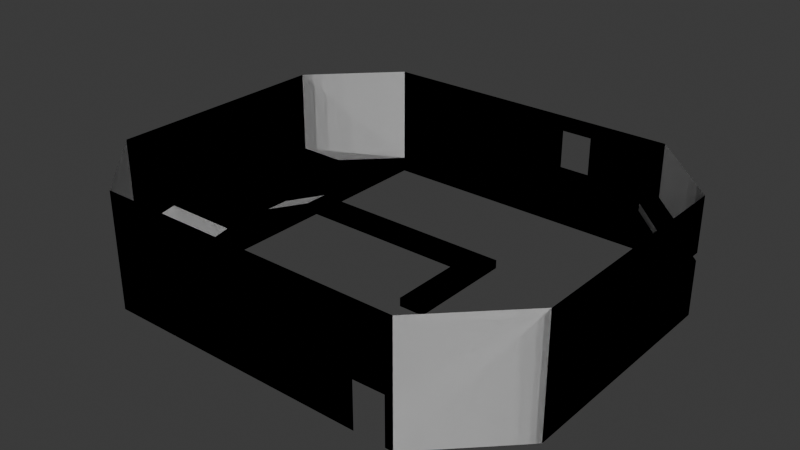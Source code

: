 # Source: M1E2.blend  (saved by Blender 4.4.30; exported with 4.5.12 LTS)
import bpy
from mathutils import Matrix  # noqa: F401  (used for matrix-valued properties, if any)

bpy.ops.wm.read_factory_settings(use_empty=True)
scene = bpy.context.scene
scene.name = 'Scene'

# ---- collections
col_extras = bpy.data.collections.new('Extras'); scene.collection.children.link(col_extras)
col_pisos = bpy.data.collections.new('Pisos'); scene.collection.children.link(col_pisos)

# ---- materials (node trees are filled in below, after node groups)
mat_muro = bpy.data.materials.new('Muro')
mat_muro.use_transparent_shadow = False
mat_muro_001 = bpy.data.materials.new('Muro.001')
mat_muro_001.use_transparent_shadow = False

# ---- material node trees
mat_muro.use_nodes = True; mat_muro.node_tree.nodes.clear()
_N = mat_muro.node_tree.nodes; _L = mat_muro.node_tree.links
n0 = _N.new('ShaderNodeBsdfPrincipled'); n0.name = 'BSDF Principista'; n0.location = (10, 300)
n0.inputs[3].default_value = 1.45
n1 = _N.new('ShaderNodeOutputMaterial'); n1.name = 'Material'; n1.location = (300, 300)
_L.new(n0.outputs[0], n1.inputs[0])
n1.is_active_output = True
mat_muro_001.use_nodes = True; mat_muro_001.node_tree.nodes.clear()
_N = mat_muro_001.node_tree.nodes; _L = mat_muro_001.node_tree.links
n0 = _N.new('ShaderNodeBsdfPrincipled'); n0.name = 'BSDF Principista'; n0.location = (10, 300)
n0.inputs[3].default_value = 1.45
n1 = _N.new('ShaderNodeOutputMaterial'); n1.name = 'Material'; n1.location = (300, 300)
_L.new(n0.outputs[0], n1.inputs[0])
n1.is_active_output = True

# ---- world
world_world = bpy.data.worlds.new('World'); scene.world = world_world
world_world.use_nodes = True; world_world.node_tree.nodes.clear()
_N = world_world.node_tree.nodes; _L = world_world.node_tree.links
n0 = _N.new('ShaderNodeOutputWorld'); n0.name = 'World Output'; n0.location = (300, 300)
n1 = _N.new('ShaderNodeBackground'); n1.name = 'Background'; n1.location = (10, 300)
n1.inputs[0].default_value = (0.05088, 0.05088, 0.05088, 1.0)
_L.new(n1.outputs[0], n0.inputs[0])
n0.is_active_output = True
world_world.color = (0.05088, 0.05088, 0.05088)
world_world.use_sun_shadow = False
world_world.sun_shadow_jitter_overblur = 0.0

# ---- meshes
me_sala0 = bpy.data.meshes.new('Sala0')
me_sala0.from_pydata([(-20.0, 0.0, 15.0), (-20.0, 0.0, 0.0), (-30.0, 10.0, 15.0), (-20.0, 50.0, 0.0), (-20.0, 50.0, 15.0), (20.0, 0.0, 0.0), (30.0, 10.0, 0.0), (30.0, 10.0, 15.0), (20.0, 50.0, 0.0), (20.0, 50.0, 15.0), (30.0, 40.0, 15.0), (30.0, 40.0, 0.0), (-30.0, 40.0, 15.0), (20.0, 0.0, 15.0), (6.0, 50.0, 0.0), (15.0, 0.0, 0.0), (15.0, 0.0, 15.0), (6.0, 50.0, 15.0), (20.0, 50.0, 7.0), (-30.0, 40.0, 4.0), (-30.0, 10.0, 3.0), (30.0, 40.0, 7.0), (6.0, 50.0, 7.0), (-20.0, 10.0, 0.0), (-20.0, 40.0, 0.0), (-20.0, 40.0, 4.0), (-20.0, 10.0, 3.0), (-12.0, 8.0, 0.0), (-30.0, 16.0, 15.0), (-16.0, 0.0, 0.0), (-30.0, 16.0, 4.0), (-20.0, 16.0, 0.0), (-20.0, 16.0, 4.0), (-30.0, 26.0, 15.0), (-30.0, 26.0, 4.0), (-20.0, 26.0, 0.0), (-20.0, 23.0, 4.0), (-20.0, 26.0, 4.0), (-13.0, 23.0, 6.0), (-13.0, 23.0, 7.0), (-13.0, 26.0, 6.0), (-13.0, 26.0, 7.0), (10.0, 26.0, 6.0), (10.0, 26.0, 7.0), (-20.0, 26.0, 3.0), (-20.0, 23.0, 3.0), (20.0, 50.0, 8.0), (30.0, 40.0, 8.0), (6.0, 50.0, 8.0), (19.0, 47.0, 7.0), (6.0, 47.0, 7.0), (19.0, 47.0, 8.0), (6.0, 47.0, 8.0), (30.0, 13.0, 8.0), (30.0, 13.0, 15.0), (30.0, 13.0, 7.0), (30.0, 13.0, 0.0), (27.0, 39.0, 7.0), (27.0, 39.0, 8.0), (27.0, 13.0, 8.0), (27.0, 13.0, 7.0), (27.0, 16.0, 8.0), (27.0, 16.0, 7.0), (22.0, 13.0, 8.0), (22.0, 13.0, 7.0), (22.0, 16.0, 8.0), (22.0, 16.0, 7.0), (15.0, 0.0, 6.0), (20.0, 0.0, 6.171), (19.0, 0.0, 0.0), (19.0, 0.0, 15.0), (19.0, 0.0, 6.086), (-12.0, 0.0, 0.0), (10.0, 50.0, 15.0), (10.0, 50.0, 8.0), (-30.0, 40.0, 2.0), (10.0, 50.0, 13.0), (6.0, 50.0, 13.0), (-20.0, 40.0, 2.0), (-20.0, 50.0, 2.0), (10.0, 23.0, 6.0), (10.0, 23.0, 7.0), (13.0, 23.0, 6.0), (13.0, 23.0, 7.0), (10.0, 13.0, 6.0), (10.0, 13.0, 7.0), (13.0, 13.0, 6.0), (13.0, 13.0, 7.0), (13.0, 26.0, 7.0), (13.0, 26.0, 6.0)], [(15, 29)], [(0, 72, 29), (69, 71, 68, 5), (75, 78, 79), (22, 14, 8, 18), (3, 14, 22, 79), (23, 26, 27), (21, 18, 8, 11), (48, 22, 50, 52), (79, 77, 17, 4), (15, 72, 67), (30, 20, 26, 32), (27, 26, 29, 72), (34, 30, 32, 36), (26, 23, 31, 32), (29, 20, 1), (29, 26, 20), (40, 44, 37, 41), (32, 31, 45, 36), (19, 34, 37, 25), (40, 41, 43, 42), (40, 38, 45, 44), (38, 40, 42, 80), (41, 39, 81, 43), (39, 38, 80, 81), (35, 44, 45), (45, 31, 35), (36, 37, 34), (41, 37, 36, 39), (39, 36, 45, 38), (28, 30, 34, 33), (2, 20, 30, 28), (12, 19, 79, 4), (33, 34, 19, 12), (73, 76, 74, 46, 9), (79, 48, 77), (0, 1, 20, 2), (13, 7, 6, 5, 68), (10, 9, 46, 47), (58, 51, 49, 57), (52, 50, 49, 51), (47, 46, 51, 58), (74, 48, 52), (22, 18, 49, 50), (7, 54, 53), (7, 53, 55, 6), (6, 55, 56), (62, 61, 58, 57), (56, 55, 21, 11), (53, 54, 10, 47), (55, 53, 59, 60), (55, 60, 62), (53, 47, 58, 61), (18, 21, 57, 49), (53, 61, 59), (21, 55, 62, 57), (59, 61, 65, 63), (64, 63, 65, 66), (61, 62, 66, 65), (62, 60, 64, 66), (60, 59, 63, 64), (68, 71, 70, 13), (71, 67, 16, 70), (1, 0, 29), (0, 16, 67, 72), (46, 74, 52, 51), (17, 77, 76, 73), (78, 75, 19, 25), (24, 3, 79, 78), (19, 75, 79), (25, 37, 44, 78), (35, 24, 78, 44), (22, 48, 79), (82, 83, 87, 86), (89, 88, 83, 82), (43, 81, 83, 88), (85, 84, 86, 87), (80, 82, 86, 84), (83, 81, 85, 87), (81, 80, 84, 85), (42, 43, 88, 89), (80, 42, 89, 82)])
_uv = me_sala0.uv_layers.new(name='UVMap')
_uv.uv.foreach_set('vector', [0.625, 0.5, 0.0, 0.0, 0.0, 0.0, 0.0, 0.0, 0.0, 0.0, 0.0, 0.0, 0.0, 0.0, 0.433, 0.25, 0.4439, 0.25, 0.0, 0.0, 0.5, 0.25, 0.375, 0.25, 0.375, 0.25, 0.5, 0.25, 0.0, 0.0, 0.375, 0.25, 0.5, 0.25, 0.0, 0.0, 0.375, 0.25, 0.5, 0.25, 0.375, 0.25, 0.5, 0.25, 0.5, 0.25, 0.375, 0.25, 0.375, 0.25, 0.5625, 0.25, 0.5, 0.25, 0.5, 0.25, 0.5625, 0.25, 0.5773, 0.25, 0.6029, 0.25, 0.625, 0.25, 0.625, 0.25, 0.0, 0.0, 0.0, 0.0, 0.0, 0.0, 0.5, 0.25, 0.5, 0.25, 0.5, 0.25, 0.5, 0.25, 0.375, 0.25, 0.5, 0.25, 0.5, 0.25, 0.0, 0.0, 0.5, 0.25, 0.5, 0.25, 0.5, 0.25, 0.5, 0.25, 0.5, 0.25, 0.375, 0.25, 0.375, 0.25, 0.5, 0.25, 0.0, 0.0, 0.0, 0.0, 0.0, 0.0, 0.5, 0.25, 0.5, 0.25, 0.5, 0.25, 0.375, 0.25, 0.4486, 0.25, 0.5, 0.25, 0.5, 0.25, 0.5, 0.25, 0.375, 0.25, 0.4461, 0.25, 0.5, 0.25, 0.5, 0.25, 0.5, 0.25, 0.5, 0.25, 0.5, 0.25, 0.375, 0.25, 0.5, 0.25, 0.5, 0.25, 0.375, 0.25, 0.0, 0.0, 0.0, 0.0, 0.4461, 0.25, 0.4486, 0.25, 0.0, 0.0, 0.0, 0.0, 0.0, 0.0, 0.0, 0.0, 0.5, 0.25, 0.5, 0.25, 0.5, 0.25, 0.5, 0.25, 0.5, 0.25, 0.375, 0.25, 0.375, 0.25, 0.5, 0.25, 0.375, 0.25, 0.4486, 0.25, 0.4461, 0.25, 0.4461, 0.25, 0.375, 0.25, 0.375, 0.25, 0.5, 0.25, 0.5, 0.25, 0.5, 0.25, 0.5, 0.25, 0.5, 0.25, 0.5, 0.25, 0.5, 0.25, 0.5, 0.25, 0.5, 0.25, 0.4461, 0.25, 0.375, 0.25, 0.625, 0.25, 0.5625, 0.25, 0.5625, 0.25, 0.625, 0.25, 0.625, 0.25, 0.5625, 0.25, 0.5625, 0.25, 0.625, 0.25, 0.625, 0.25, 0.5625, 0.25, 0.5773, 0.25, 0.625, 0.25, 0.625, 0.25, 0.5625, 0.25, 0.5625, 0.25, 0.625, 0.25, 0.625, 0.25, 0.6026, 0.25, 0.5625, 0.25, 0.5625, 0.25, 0.625, 0.25, 0.5699, 0.25, 0.0, 0.0, 0.6029, 0.25, 0.625, 0.5, 0.5625, 0.5, 0.5625, 0.25, 0.625, 0.25, 0.625, 0.5, 0.625, 0.25, 0.5625, 0.25, 0.5625, 0.5, 0.5946, 0.5, 0.625, 0.25, 0.625, 0.25, 0.5625, 0.25, 0.5625, 0.25, 0.5625, 0.25, 0.5625, 0.25, 0.5, 0.25, 0.5, 0.25, 0.5625, 0.25, 0.5, 0.25, 0.5, 0.25, 0.5625, 0.25, 0.5625, 0.25, 0.5625, 0.25, 0.5625, 0.25, 0.5625, 0.25, 0.5625, 0.25, 0.5625, 0.25, 0.5625, 0.25, 0.5, 0.25, 0.5, 0.25, 0.5, 0.25, 0.5, 0.25, 0.0, 0.0, 0.625, 0.25, 0.5625, 0.25, 0.625, 0.25, 0.5625, 0.25, 0.5, 0.25, 0.5625, 0.25, 0.5, 0.25, 0.5, 0.25, 0.4716, 0.25, 0.5396, 0.25, 0.5625, 0.25, 0.5625, 0.25, 0.5, 0.25, 0.4546, 0.25, 0.5, 0.25, 0.5, 0.25, 0.375, 0.25, 0.5625, 0.25, 0.625, 0.25, 0.625, 0.25, 0.5625, 0.25, 0.5481, 0.25, 0.5625, 0.25, 0.5625, 0.25, 0.5481, 0.25, 0.5, 0.25, 0.5, 0.25, 0.5, 0.25, 0.5625, 0.25, 0.5625, 0.25, 0.5625, 0.25, 0.5625, 0.25, 0.5, 0.25, 0.5, 0.25, 0.5, 0.25, 0.5, 0.25, 0.5625, 0.25, 0.5625, 0.25, 0.5625, 0.25, 0.5, 0.25, 0.5, 0.25, 0.5, 0.25, 0.5, 0.25, 0.5625, 0.25, 0.5625, 0.25, 0.5625, 0.25, 0.5625, 0.25, 0.5481, 0.25, 0.5625, 0.25, 0.5625, 0.25, 0.5396, 0.25, 0.5625, 0.25, 0.5396, 0.25, 0.5396, 0.25, 0.5625, 0.25, 0.5, 0.25, 0.5, 0.25, 0.5, 0.25, 0.5, 0.25, 0.5481, 0.25, 0.5625, 0.25, 0.5625, 0.25, 0.5481, 0.25, 0.0, 0.0, 0.0, 0.0, 0.0, 0.0, 0.0, 0.0, 0.0, 0.0, 0.0, 0.0, 0.0, 0.0, 0.0, 0.0, 0.5625, 0.5, 0.625, 0.5, 0.0, 0.0, 0.625, 0.5, 0.0, 0.0, 0.0, 0.0, 0.0, 0.0, 0.5625, 0.25, 0.5625, 0.25, 0.5625, 0.25, 0.5625, 0.25, 0.625, 0.25, 0.6029, 0.25, 0.6026, 0.25, 0.625, 0.25, 0.4439, 0.25, 0.433, 0.25, 0.5, 0.25, 0.5, 0.25, 0.0, 0.0, 0.0, 0.0, 0.0, 0.0, 0.0, 0.0, 0.5625, 0.25, 0.433, 0.25, 0.5773, 0.25, 0.5, 0.25, 0.5, 0.25, 0.4486, 0.25, 0.4439, 0.25, 0.375, 0.25, 0.0, 0.0, 0.4439, 0.25, 0.4486, 0.25, 0.5, 0.25, 0.0, 0.0, 0.0, 0.0, 0.375, 0.25, 0.5, 0.25, 0.5, 0.25, 0.375, 0.25, 0.375, 0.25, 0.5, 0.25, 0.5, 0.25, 0.375, 0.25, 0.5, 0.25, 0.5, 0.25, 0.5, 0.25, 0.5, 0.25, 0.5, 0.25, 0.375, 0.25, 0.375, 0.25, 0.5, 0.25, 0.0, 0.0, 0.0, 0.0, 0.0, 0.0, 0.0, 0.0, 0.5, 0.25, 0.5, 0.25, 0.5, 0.25, 0.5, 0.25, 0.5, 0.25, 0.375, 0.25, 0.375, 0.25, 0.5, 0.25, 0.375, 0.25, 0.5, 0.25, 0.5, 0.25, 0.375, 0.25, 0.0, 0.0, 0.0, 0.0, 0.0, 0.0, 0.0, 0.0])
me_sala0.materials.append(mat_muro)
me_sala0.use_mirror_vertex_groups = False
me_sala0.update()
me_sala0_001 = bpy.data.meshes.new('Sala0.001')
me_sala0_001.from_pydata([(-20.0, 0.0, 15.0), (-20.0, 0.0, 0.0), (-30.0, 10.0, 15.0), (-20.0, 50.0, 0.0), (-20.0, 50.0, 15.0), (20.0, 0.0, 0.0), (30.0, 10.0, 0.0), (30.0, 10.0, 15.0), (20.0, 50.0, 0.0), (20.0, 50.0, 15.0), (30.0, 40.0, 15.0), (30.0, 40.0, 0.0), (-30.0, 40.0, 15.0), (20.0, 0.0, 15.0), (6.0, 50.0, 0.0), (15.0, 0.0, 0.0), (15.0, 0.0, 15.0), (6.0, 50.0, 15.0), (20.0, 50.0, 7.0), (-30.0, 40.0, 4.0), (-30.0, 10.0, 3.0), (30.0, 40.0, 7.0), (6.0, 50.0, 7.0), (-20.0, 10.0, 0.0), (-20.0, 40.0, 0.0), (-20.0, 40.0, 4.0), (-20.0, 10.0, 3.0), (-12.0, 8.0, 0.0), (-30.0, 16.0, 15.0), (-16.0, 0.0, 0.0), (-30.0, 16.0, 4.0), (-20.0, 16.0, 0.0), (-20.0, 16.0, 4.0), (-30.0, 26.0, 15.0), (-30.0, 26.0, 4.0), (-20.0, 26.0, 0.0), (-20.0, 23.0, 4.0), (-20.0, 26.0, 4.0), (-13.0, 23.0, 6.0), (-13.0, 23.0, 7.0), (-13.0, 26.0, 6.0), (-13.0, 26.0, 7.0), (10.0, 26.0, 6.0), (10.0, 26.0, 7.0), (-20.0, 26.0, 3.0), (-20.0, 23.0, 3.0), (20.0, 50.0, 8.0), (30.0, 40.0, 8.0), (6.0, 50.0, 8.0), (19.0, 47.0, 7.0), (6.0, 47.0, 7.0), (19.0, 47.0, 8.0), (6.0, 47.0, 8.0), (30.0, 13.0, 8.0), (30.0, 13.0, 15.0), (30.0, 13.0, 7.0), (30.0, 13.0, 0.0), (27.0, 39.0, 7.0), (27.0, 39.0, 8.0), (27.0, 13.0, 8.0), (27.0, 13.0, 7.0), (27.0, 16.0, 8.0), (27.0, 16.0, 7.0), (22.0, 13.0, 8.0), (22.0, 13.0, 7.0), (22.0, 16.0, 8.0), (22.0, 16.0, 7.0), (15.0, 0.0, 6.0), (20.0, 0.0, 6.171), (19.0, 0.0, 0.0), (19.0, 0.0, 15.0), (19.0, 0.0, 6.086), (-12.0, 0.0, 0.0), (10.0, 50.0, 15.0), (10.0, 50.0, 8.0), (-30.0, 40.0, 2.0), (10.0, 50.0, 13.0), (6.0, 50.0, 13.0), (-20.0, 40.0, 2.0), (-20.0, 50.0, 2.0), (10.0, 23.0, 6.0), (10.0, 23.0, 7.0), (13.0, 23.0, 6.0), (13.0, 23.0, 7.0), (10.0, 13.0, 6.0), (10.0, 13.0, 7.0), (13.0, 13.0, 6.0), (13.0, 13.0, 7.0), (13.0, 26.0, 7.0), (13.0, 26.0, 6.0)], [(15, 29)], [(0, 72, 29), (69, 71, 68, 5), (75, 78, 79), (22, 14, 8, 18), (3, 14, 22, 79), (23, 26, 27), (21, 18, 8, 11), (48, 22, 50, 52), (79, 77, 17, 4), (15, 72, 67), (30, 20, 26, 32), (27, 26, 29, 72), (34, 30, 32, 36), (26, 23, 31, 32), (29, 20, 1), (29, 26, 20), (40, 44, 37, 41), (32, 31, 45, 36), (19, 34, 37, 25), (40, 41, 43, 42), (40, 38, 45, 44), (38, 40, 42, 80), (41, 39, 81, 43), (39, 38, 80, 81), (35, 44, 45), (45, 31, 35), (36, 37, 34), (41, 37, 36, 39), (39, 36, 45, 38), (28, 30, 34, 33), (2, 20, 30, 28), (12, 19, 79, 4), (33, 34, 19, 12), (73, 76, 74, 46, 9), (79, 48, 77), (0, 1, 20, 2), (13, 7, 6, 5, 68), (10, 9, 46, 47), (58, 51, 49, 57), (52, 50, 49, 51), (47, 46, 51, 58), (74, 48, 52), (22, 18, 49, 50), (7, 54, 53), (7, 53, 55, 6), (6, 55, 56), (62, 61, 58, 57), (56, 55, 21, 11), (53, 54, 10, 47), (55, 53, 59, 60), (55, 60, 62), (53, 47, 58, 61), (18, 21, 57, 49), (53, 61, 59), (21, 55, 62, 57), (59, 61, 65, 63), (64, 63, 65, 66), (61, 62, 66, 65), (62, 60, 64, 66), (60, 59, 63, 64), (68, 71, 70, 13), (71, 67, 16, 70), (1, 0, 29), (0, 16, 67, 72), (46, 74, 52, 51), (17, 77, 76, 73), (78, 75, 19, 25), (24, 3, 79, 78), (19, 75, 79), (25, 37, 44, 78), (35, 24, 78, 44), (22, 48, 79), (82, 83, 87, 86), (89, 88, 83, 82), (43, 81, 83, 88), (85, 84, 86, 87), (80, 82, 86, 84), (83, 81, 85, 87), (81, 80, 84, 85), (42, 43, 88, 89), (80, 42, 89, 82)])
_uv = me_sala0_001.uv_layers.new(name='UVMap')
_uv.uv.foreach_set('vector', [0.625, 0.5, 0.0, 0.0, 0.0, 0.0, 0.0, 0.0, 0.0, 0.0, 0.0, 0.0, 0.0, 0.0, 0.433, 0.25, 0.4439, 0.25, 0.0, 0.0, 0.5, 0.25, 0.375, 0.25, 0.375, 0.25, 0.5, 0.25, 0.0, 0.0, 0.375, 0.25, 0.5, 0.25, 0.0, 0.0, 0.375, 0.25, 0.5, 0.25, 0.375, 0.25, 0.5, 0.25, 0.5, 0.25, 0.375, 0.25, 0.375, 0.25, 0.5625, 0.25, 0.5, 0.25, 0.5, 0.25, 0.5625, 0.25, 0.5773, 0.25, 0.6029, 0.25, 0.625, 0.25, 0.625, 0.25, 0.0, 0.0, 0.0, 0.0, 0.0, 0.0, 0.5, 0.25, 0.5, 0.25, 0.5, 0.25, 0.5, 0.25, 0.375, 0.25, 0.5, 0.25, 0.5, 0.25, 0.0, 0.0, 0.5, 0.25, 0.5, 0.25, 0.5, 0.25, 0.5, 0.25, 0.5, 0.25, 0.375, 0.25, 0.375, 0.25, 0.5, 0.25, 0.0, 0.0, 0.0, 0.0, 0.0, 0.0, 0.5, 0.25, 0.5, 0.25, 0.5, 0.25, 0.375, 0.25, 0.4486, 0.25, 0.5, 0.25, 0.5, 0.25, 0.5, 0.25, 0.375, 0.25, 0.4461, 0.25, 0.5, 0.25, 0.5, 0.25, 0.5, 0.25, 0.5, 0.25, 0.5, 0.25, 0.375, 0.25, 0.5, 0.25, 0.5, 0.25, 0.375, 0.25, 0.0, 0.0, 0.0, 0.0, 0.4461, 0.25, 0.4486, 0.25, 0.0, 0.0, 0.0, 0.0, 0.0, 0.0, 0.0, 0.0, 0.5, 0.25, 0.5, 0.25, 0.5, 0.25, 0.5, 0.25, 0.5, 0.25, 0.375, 0.25, 0.375, 0.25, 0.5, 0.25, 0.375, 0.25, 0.4486, 0.25, 0.4461, 0.25, 0.4461, 0.25, 0.375, 0.25, 0.375, 0.25, 0.5, 0.25, 0.5, 0.25, 0.5, 0.25, 0.5, 0.25, 0.5, 0.25, 0.5, 0.25, 0.5, 0.25, 0.5, 0.25, 0.5, 0.25, 0.4461, 0.25, 0.375, 0.25, 0.625, 0.25, 0.5625, 0.25, 0.5625, 0.25, 0.625, 0.25, 0.625, 0.25, 0.5625, 0.25, 0.5625, 0.25, 0.625, 0.25, 0.625, 0.25, 0.5625, 0.25, 0.5773, 0.25, 0.625, 0.25, 0.625, 0.25, 0.5625, 0.25, 0.5625, 0.25, 0.625, 0.25, 0.625, 0.25, 0.6026, 0.25, 0.5625, 0.25, 0.5625, 0.25, 0.625, 0.25, 0.5699, 0.25, 0.0, 0.0, 0.6029, 0.25, 0.625, 0.5, 0.5625, 0.5, 0.5625, 0.25, 0.625, 0.25, 0.625, 0.5, 0.625, 0.25, 0.5625, 0.25, 0.5625, 0.5, 0.5946, 0.5, 0.625, 0.25, 0.625, 0.25, 0.5625, 0.25, 0.5625, 0.25, 0.5625, 0.25, 0.5625, 0.25, 0.5, 0.25, 0.5, 0.25, 0.5625, 0.25, 0.5, 0.25, 0.5, 0.25, 0.5625, 0.25, 0.5625, 0.25, 0.5625, 0.25, 0.5625, 0.25, 0.5625, 0.25, 0.5625, 0.25, 0.5625, 0.25, 0.5625, 0.25, 0.5, 0.25, 0.5, 0.25, 0.5, 0.25, 0.5, 0.25, 0.0, 0.0, 0.625, 0.25, 0.5625, 0.25, 0.625, 0.25, 0.5625, 0.25, 0.5, 0.25, 0.5625, 0.25, 0.5, 0.25, 0.5, 0.25, 0.4716, 0.25, 0.5396, 0.25, 0.5625, 0.25, 0.5625, 0.25, 0.5, 0.25, 0.4546, 0.25, 0.5, 0.25, 0.5, 0.25, 0.375, 0.25, 0.5625, 0.25, 0.625, 0.25, 0.625, 0.25, 0.5625, 0.25, 0.5481, 0.25, 0.5625, 0.25, 0.5625, 0.25, 0.5481, 0.25, 0.5, 0.25, 0.5, 0.25, 0.5, 0.25, 0.5625, 0.25, 0.5625, 0.25, 0.5625, 0.25, 0.5625, 0.25, 0.5, 0.25, 0.5, 0.25, 0.5, 0.25, 0.5, 0.25, 0.5625, 0.25, 0.5625, 0.25, 0.5625, 0.25, 0.5, 0.25, 0.5, 0.25, 0.5, 0.25, 0.5, 0.25, 0.5625, 0.25, 0.5625, 0.25, 0.5625, 0.25, 0.5625, 0.25, 0.5481, 0.25, 0.5625, 0.25, 0.5625, 0.25, 0.5396, 0.25, 0.5625, 0.25, 0.5396, 0.25, 0.5396, 0.25, 0.5625, 0.25, 0.5, 0.25, 0.5, 0.25, 0.5, 0.25, 0.5, 0.25, 0.5481, 0.25, 0.5625, 0.25, 0.5625, 0.25, 0.5481, 0.25, 0.0, 0.0, 0.0, 0.0, 0.0, 0.0, 0.0, 0.0, 0.0, 0.0, 0.0, 0.0, 0.0, 0.0, 0.0, 0.0, 0.5625, 0.5, 0.625, 0.5, 0.0, 0.0, 0.625, 0.5, 0.0, 0.0, 0.0, 0.0, 0.0, 0.0, 0.5625, 0.25, 0.5625, 0.25, 0.5625, 0.25, 0.5625, 0.25, 0.625, 0.25, 0.6029, 0.25, 0.6026, 0.25, 0.625, 0.25, 0.4439, 0.25, 0.433, 0.25, 0.5, 0.25, 0.5, 0.25, 0.0, 0.0, 0.0, 0.0, 0.0, 0.0, 0.0, 0.0, 0.5625, 0.25, 0.433, 0.25, 0.5773, 0.25, 0.5, 0.25, 0.5, 0.25, 0.4486, 0.25, 0.4439, 0.25, 0.375, 0.25, 0.0, 0.0, 0.4439, 0.25, 0.4486, 0.25, 0.5, 0.25, 0.0, 0.0, 0.0, 0.0, 0.375, 0.25, 0.5, 0.25, 0.5, 0.25, 0.375, 0.25, 0.375, 0.25, 0.5, 0.25, 0.5, 0.25, 0.375, 0.25, 0.5, 0.25, 0.5, 0.25, 0.5, 0.25, 0.5, 0.25, 0.5, 0.25, 0.375, 0.25, 0.375, 0.25, 0.5, 0.25, 0.0, 0.0, 0.0, 0.0, 0.0, 0.0, 0.0, 0.0, 0.5, 0.25, 0.5, 0.25, 0.5, 0.25, 0.5, 0.25, 0.5, 0.25, 0.375, 0.25, 0.375, 0.25, 0.5, 0.25, 0.375, 0.25, 0.5, 0.25, 0.5, 0.25, 0.375, 0.25, 0.0, 0.0, 0.0, 0.0, 0.0, 0.0, 0.0, 0.0])
me_sala0_001.materials.append(mat_muro_001)
me_sala0_001.use_mirror_vertex_groups = False
me_sala0_001.update()

# ---- objects
ob_sala0 = bpy.data.objects.new('Sala0', me_sala0)
ob_sala1 = bpy.data.objects.new('Sala1', me_sala0_001)

# ---- transforms, parenting, visibility, modifiers, constraints
ob_sala0.location = (0.0, 0.0, 0.0)
ob_sala0.lock_rotations_4d = False
ob_sala0.empty_display_type = 'ARROWS'
ob_sala0.lineart.crease_threshold = 0.0
ob_sala1.location = (0.0, 0.0, 0.0)
ob_sala1.lock_rotations_4d = False
ob_sala1.empty_display_type = 'ARROWS'
ob_sala1.lineart.crease_threshold = 0.0

# ---- collection membership
scene.collection.objects.link(ob_sala0)
scene.collection.objects.link(ob_sala1)

# ---- scene / render settings (as saved in the file)
scene.frame_start = 1; scene.frame_end = 250; scene.frame_set(0)
scene.render.engine = 'BLENDER_EEVEE_NEXT'
scene.cycles.sampling_pattern = 'TABULATED_SOBOL'
bpy.context.view_layer.update()

# ---- added for rendering (the .blend has no active camera and no usable light): camera, sun
cam_auto = bpy.data.cameras.new('AutoCamera')
cam_auto.lens = 50.0
cam_auto.sensor_width = 36.0
cam_auto.clip_end = 1291.38
ob_auto_camera = bpy.data.objects.new('AutoCamera', cam_auto)
scene.collection.objects.link(ob_auto_camera)
ob_auto_camera.location = (73.583, -63.2996, 66.3664)
ob_auto_camera.rotation_euler = (1.09748, -7.21219e-08, 0.694738)
scene.camera = ob_auto_camera
light_auto_sun = bpy.data.lights.new('AutoSun', 'SUN')
light_auto_sun.energy = 3.0
light_auto_sun.angle = 0.0523599
ob_auto_sun = bpy.data.objects.new('AutoSun', light_auto_sun)
scene.collection.objects.link(ob_auto_sun)
ob_auto_sun.rotation_euler = (0.872665, 0.174533, 0.523599)
bpy.context.view_layer.update()
